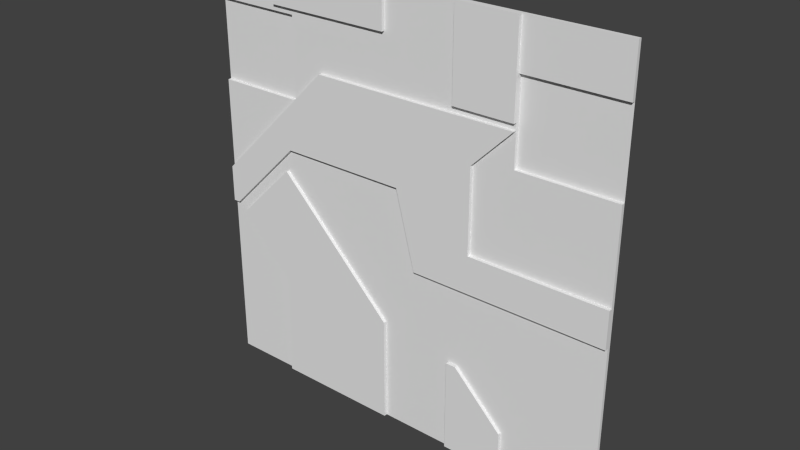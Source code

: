 # Source: reac2_1.blend  (saved by Blender 2.76.0; exported with 4.5.12 LTS)
import bpy
from mathutils import Matrix  # noqa: F401  (used for matrix-valued properties, if any)

bpy.ops.wm.read_factory_settings(use_empty=True)
scene = bpy.context.scene
scene.name = 'Scene'

# ---- collections
col_collection_1 = bpy.data.collections.new('Collection 1'); scene.collection.children.link(col_collection_1)

# ---- materials (node trees are filled in below, after node groups)
mat_reac2_1 = bpy.data.materials.new('reac2_1')
mat_reac2_1.alpha_threshold = 0.0
mat_reac2_1.use_transparent_shadow = False
mat_reac2_1.roughness = 0.5

# ---- material node trees

# ---- world
world_world = bpy.data.worlds.new('World'); scene.world = world_world
world_world.color = (0.05088, 0.05088, 0.05088)
world_world.use_sun_shadow = False
world_world.sun_shadow_jitter_overblur = 0.0
world_world.cycles.sampling_method = 'MANUAL'
world_world.cycles.sample_map_resolution = 256

# ---- meshes
me_reac2_1 = bpy.data.meshes.new('reac2_1')
me_reac2_1.from_pydata([(-1.28, 1.28, -1.28), (1.28, 1.28, -1.28), (-1.28, 1.28, 1.28), (1.28, 1.28, 1.28), (-0.09999, 1.28, -1.28), (-0.09999, 1.28, 1.28), (-0.8601, 1.28, 1.28), (-0.8601, 1.28, -1.28), (0.7001, 1.24, 0.7201), (0.7001, 1.24, -0.2401), (0.34, 1.24, 0.7601), (-1.28, 1.28, -0.38), (0.7001, 1.24, 0.7601), (0.46, 1.24, -0.02004), (0.7001, 1.24, -0.02008), (0.46, 1.24, 0.48), (0.5001, 1.24, 0.52), (1.28, 1.28, -0.2401), (0.34, 1.24, 0.36), (0.03356, 1.24, 0.05354), (-0.0101, 1.24, 0.22), (-0.09999, 1.24, 0.22), (-1.28, 1.28, -0.01995), (1.28, 1.28, -0.02018), (-0.7801, 1.24, 0.22), (0.05283, 1.24, -0.01995), (0.34, 1.24, -0.02001), (0.1105, 1.24, -0.2401), (0.34, 1.24, -0.2401), (0.7001, 1.28, 0.7201), (-0.4801, 1.24, 0.52), (-1.24, 1.24, -0.2401), (-1.28, 1.24, -0.2401), (-1.28, 1.28, -0.2401), (-0.2801, 1.24, 0.7201), (0.34, 1.24, 0.7201), (-0.5401, 1.24, 0.7201), (-0.7401, 1.24, 0.52), (-0.09999, 1.24, 0.7201), (-0.09999, 1.24, 0.52), (-0.7401, 1.24, 1.04), (-0.8601, 1.24, 0.4001), (-0.8601, 1.24, 0.1401), (-1.28, 1.24, -0.01995), (-1.02, 1.24, -0.01995), (-0.5, 1.24, -0.2401), (0.7001, 1.28, 1.28), (0.7001, 1.28, 0.7601), (1.28, 1.24, -0.02018), (0.34, 1.28, 1.28), (1.28, 1.24, -0.2401), (0.34, 1.28, -1.28), (-0.8601, 1.24, -0.2401), (-0.9201, 1.24, -0.01995), (-0.2201, 1.24, 1.04), (-1.19, 1.24, -0.29), (-1.14, 1.24, -0.2401), (-0.8601, 1.24, -0.6201), (0.7001, 1.28, -1.28), (-0.8601, 1.24, 0.04005), (-0.8601, 1.24, -0.01995), (-0.8201, 1.24, 0.08003), (-0.7201, 1.24, -0.01995), (-0.8601, 1.28, 0.52), (-1.28, 1.28, 0.52), (-0.7401, 1.28, 0.52), (1.28, 1.28, 0.52), (0.7001, 1.28, 0.52), (-0.09999, 1.24, -0.6401), (-0.8601, 1.24, 1.04), (-0.8601, 1.24, 1.28), (-0.7401, 1.24, 1.28), (-0.09999, 1.24, 1.28), (-0.7401, 1.28, 1.28), (-1.28, 1.28, 1.0), (-0.8601, 1.28, 1.0), (-0.7401, 1.28, 1.0), (0.9678, 1.28, 1.0), (1.28, 1.28, 1.0), (-0.09999, 1.24, 1.04), (0.7001, 1.28, 1.0), (0.9901, 1.28, 1.0), (-0.09999, 1.24, -1.28), (-0.8601, 1.24, -1.28), (-1.28, 1.26, -0.38), (-1.28, 1.26, -1.28), (0.7001, 1.26, -1.28), (1.28, 1.26, -1.28), (1.28, 1.26, 1.0), (1.28, 1.26, 1.28), (-0.8601, 1.26, 1.28), (-1.28, 1.26, 1.28), (-0.8601, 1.26, -1.28), (-0.09999, 1.26, -1.28), (0.34, 1.26, 1.28), (-0.09999, 1.26, 1.28), (-0.09999, 1.26, 1.04), (-0.7401, 1.26, 1.28), (-0.8601, 1.26, 1.04), (-0.8601, 1.26, 0.04005), (-0.8601, 1.26, 0.12), (-0.09999, 1.26, -0.6401), (-0.8201, 1.26, 0.08003), (-0.7201, 1.26, -0.01995), (-1.28, 1.26, -0.2401), (-1.19, 1.26, -0.29), (-0.8601, 1.26, -0.6201), (-1.14, 1.26, -0.2401), (-0.8601, 1.26, 1.0), (-0.09999, 1.26, 1.0), (-0.2201, 1.26, 1.04), (1.28, 1.26, -0.2401), (-0.09999, 1.26, -0.2401), (0.1105, 1.26, -0.2401), (-0.9201, 1.26, -0.01995), (-0.09999, 1.26, -0.01995), (-1.28, 1.26, 0.52), (-1.28, 1.26, -0.01995), (1.28, 1.26, -0.02018), (-0.5, 1.26, -0.2401), (-1.02, 1.26, -0.01995), (0.05283, 1.26, -0.01995), (-0.8601, 1.26, 0.1401), (-0.8601, 1.26, 0.4001), (-0.7401, 1.26, 1.04), (-0.2601, 1.26, 1.0), (-0.09999, 1.26, 0.7201), (-0.7401, 1.26, 0.52), (-0.5401, 1.26, 0.7201), (0.34, 1.26, 0.7201), (0.9901, 1.26, 1.0), (-0.2801, 1.26, 0.7201), (-1.24, 1.26, -0.2401), (0.34, 1.26, -0.2401), (-0.09999, 1.26, 0.22), (-0.7801, 1.26, 0.22), (-0.0101, 1.26, 0.22), (0.03356, 1.26, 0.05354), (0.5001, 1.26, 0.52), (0.46, 1.26, 0.48), (0.7001, 1.26, -0.02008), (0.46, 1.26, -0.02004), (0.7001, 1.26, 1.28), (0.7001, 1.26, 1.0), (0.9678, 1.26, 1.0), (-0.09999, 1.26, 0.7601), (0.34, 1.26, 0.7601), (0.7001, 1.26, 0.7601), (0.34, 1.26, 1.0), (0.34, 1.26, -1.28), (0.7001, 1.26, -0.2401), (0.7001, 1.26, 0.7201), (0.34, 1.26, -0.7201), (0.7001, 1.26, 0.52), (0.7001, 1.26, -1.02), (0.7001, 1.26, -0.7201), (0.4, 1.26, -0.7201), (-0.8601, 1.26, 0.52), (1.28, 1.26, 0.52), (-0.7401, 1.26, 1.0), (-1.28, 1.26, 1.0), (0.34, 1.24, -0.7201), (0.34, 1.24, -1.28), (0.34, 1.24, 0.52), (0.7001, 1.24, -1.28), (0.7001, 1.24, -1.02), (0.4, 1.24, -0.7201), (0.7001, 1.24, 1.0), (0.34, 1.24, 1.0), (0.6429, 1.24, 0.6883), (0.6756, 1.24, 0.7201), (0.7001, 1.24, 1.28), (0.34, 1.24, 1.28)], [], [(147, 143, 167, 12), (167, 168, 10, 12), (71, 40, 54, 79, 72), (39, 163, 35, 38), (37, 30, 34, 36), (163, 18, 15), (30, 39, 38, 34), (165, 166, 161, 162, 164), (93, 149, 152, 133, 113, 112, 101), (14, 9, 50, 48), (26, 28, 9, 14, 13), (26, 18, 19, 25), (163, 16, 8, 169), (13, 15, 18, 26), (24, 21, 39, 30), (25, 27, 28, 26), (21, 20, 19, 18, 163, 39), (42, 24, 30, 37, 41), (56, 52, 60, 53), (32, 31, 44, 43), (52, 45, 62, 60), (53, 60, 59), (43, 44, 42, 41), (60, 62, 61, 59), (69, 40, 71, 70), (55, 57, 52, 56), (83, 82, 68, 45, 52, 57), (23, 66, 158, 118), (4, 51, 149, 93), (29, 47, 147, 151), (78, 3, 89, 88), (66, 67, 153, 158), (51, 58, 86, 149), (58, 1, 87, 86), (47, 80, 143, 147), (63, 64, 116, 157), (33, 11, 84, 104), (65, 63, 157, 127), (11, 0, 85, 84), (47, 29, 81, 77), (46, 49, 94, 142), (1, 17, 111, 87), (75, 76, 159, 108), (81, 78, 88, 130), (22, 33, 104, 117), (64, 63, 75, 74), (74, 75, 108, 160), (76, 65, 127, 159), (0, 7, 92, 85), (3, 46, 142, 89), (77, 81, 130, 144), (63, 65, 76, 75), (67, 66, 78, 81, 29), (73, 6, 90, 97), (2, 74, 160, 91), (49, 5, 95, 94), (80, 77, 144, 143), (77, 80, 47), (17, 23, 118, 111), (7, 4, 93, 92), (67, 29, 151, 153), (5, 73, 97, 95), (64, 22, 117, 116), (6, 2, 91, 90), (156, 152, 161, 166), (85, 92, 106, 105, 84), (100, 102, 103, 115, 134, 135, 122), (99, 102, 100), (84, 105, 107, 132, 104), (117, 104, 32, 43), (110, 96, 79, 54), (112, 113, 121, 115), (101, 119, 45, 68), (141, 139, 15, 13), (115, 121, 137, 136, 134), (114, 107, 56, 53), (115, 103, 119, 112), (123, 157, 116, 117), (123, 127, 157), (126, 129, 146, 145), (128, 131, 126, 145, 109, 125), (112, 119, 101), (140, 141, 13, 14), (86, 154, 165, 164), (105, 106, 57, 55), (120, 132, 107, 114), (122, 120, 114, 99, 100), (131, 128, 36, 34), (139, 138, 16, 15), (107, 105, 55, 56), (95, 97, 71, 72), (151, 138, 153), (106, 92, 83, 57), (142, 143, 144, 89), (145, 146, 148, 109), (143, 142, 171, 167), (133, 152, 156, 155, 150), (129, 126, 38, 35), (136, 137, 19, 20), (98, 124, 40, 69), (146, 129, 151, 147), (140, 118, 158, 153), (128, 127, 37, 36), (150, 155, 154, 86, 87, 111), (155, 156, 154), (135, 134, 21, 24), (149, 86, 164, 162), (102, 99, 59, 61), (121, 113, 27, 25), (153, 138, 139, 141, 140), (118, 140, 14, 48), (137, 121, 25, 19), (124, 159, 125, 110), (160, 108, 98, 90, 91), (108, 159, 124, 98), (125, 109, 96, 110), (109, 148, 94, 95, 96), (144, 130, 89), (150, 111, 50, 9), (130, 88, 89), (125, 159, 127, 128), (154, 156, 166, 165), (104, 132, 31, 32), (99, 114, 53, 59), (148, 146, 10, 168), (146, 147, 12, 10), (127, 123, 41, 37), (126, 131, 34, 38), (92, 93, 82, 83), (111, 118, 48, 50), (133, 150, 9, 28), (119, 103, 62, 45), (96, 95, 72, 79), (151, 129, 35, 170, 8), (132, 120, 44, 31), (97, 90, 70, 71), (138, 151, 8, 16), (120, 122, 42, 44), (90, 98, 69, 70), (152, 149, 162, 161), (113, 133, 28, 27), (93, 101, 68, 82), (122, 135, 24, 42), (124, 110, 54, 40), (103, 102, 61, 62), (134, 136, 20, 21), (123, 117, 43, 41), (35, 163, 169, 170), (16, 163, 15), (170, 169, 8), (172, 168, 167, 171), (94, 148, 168, 172), (142, 94, 172, 171)])
_uv = me_reac2_1.uv_layers.new(name='UVMap')
_uv.uv.foreach_set('vector', [0.7734, 0.7969, 0.7734, 0.8906, 0.7734, 0.8906, 0.7734, 0.7969, 0.7734, 0.8906, 0.6328, 0.8906, 0.6328, 0.7969, 0.7734, 0.7969, 0.2109, 1.0, 0.2109, 0.9063, 0.414, 0.9063, 0.4609, 0.9063, 0.4609, 1.0, 0.4609, 0.7031, 0.6328, 0.7031, 0.6328, 0.7813, 0.4609, 0.7813, 0.2109, 0.7031, 0.3125, 0.7031, 0.3906, 0.7813, 0.289, 0.7813, 0.6328, 0.6969, 0.6328, 0.6344, 0.6797, 0.6813, 0.3125, 0.7031, 0.4609, 0.7031, 0.4609, 0.7813, 0.3906, 0.7813, 0.7734, 0.1016, 0.6562, 0.2188, 0.6328, 0.2188, 0.6328, 0.0, 0.7734, 0.0, 0.4609, 0.0, 0.6328, 0.0, 0.6328, 0.2188, 0.6328, 0.4062, 0.5432, 0.4062, 0.4609, 0.4062, 0.4609, 0.25, 0.7734, 0.4922, 0.7734, 0.4062, 1.0, 0.4062, 1.0, 0.4921, 0.6328, 0.4922, 0.6328, 0.4062, 0.7734, 0.4062, 0.7734, 0.4922, 0.6797, 0.4922, 0.6328, 0.4922, 0.6328, 0.6406, 0.5131, 0.5209, 0.5206, 0.4922, 0.6352, 0.516, 0.6792, 0.5604, 0.6788, 0.6709, 0.6719, 0.6463, 0.6797, 0.4922, 0.6797, 0.6875, 0.6328, 0.6406, 0.6328, 0.4922, 0.1953, 0.586, 0.4609, 0.586, 0.4609, 0.7031, 0.3125, 0.7031, 0.5206, 0.4922, 0.5432, 0.4062, 0.6328, 0.4062, 0.6328, 0.4922, 0.4609, 0.586, 0.4961, 0.586, 0.5131, 0.5209, 0.6328, 0.6406, 0.6328, 0.7031, 0.4609, 0.7031, 0.1641, 0.5547, 0.1953, 0.586, 0.3125, 0.7031, 0.2109, 0.7031, 0.1641, 0.6563, 0.05466, 0.4062, 0.1641, 0.4062, 0.1641, 0.4922, 0.1406, 0.4922, 0.0, 0.4062, 0.0156, 0.4062, 0.1016, 0.4922, 0.0, 0.4922, 0.1641, 0.4062, 0.3047, 0.4062, 0.2187, 0.4922, 0.1641, 0.4922, 0.1406, 0.4922, 0.1641, 0.4922, 0.1641, 0.5157, 0.0, 0.4922, 0.1016, 0.4922, 0.1641, 0.5547, 0.1641, 0.6563, 0.1641, 0.4922, 0.2187, 0.4922, 0.1797, 0.5313, 0.1641, 0.5157, 0.1641, 0.9063, 0.2109, 0.9063, 0.2109, 1.0, 0.1641, 1.0, 0.03514, 0.3867, 0.1641, 0.2578, 0.1641, 0.4062, 0.05466, 0.4062, 0.1641, 0.0, 0.4609, 0.0, 0.4609, 0.25, 0.3047, 0.4062, 0.1641, 0.4062, 0.1641, 0.2578, 0.0, 0.0, 0.0, 0.0, 0.0, 0.0, 0.0, 0.0, 0.0, 0.0, 0.0, 0.0, 0.0, 0.0, 0.0, 0.0, 0.7734, 0.7813, 0.7734, 0.7969, 0.7734, 0.7969, 0.7734, 0.7813, 0.0, 0.0, 0.0, 0.0, 0.0, 0.0, 0.0, 0.0, 1.0, 0.7031, 0.7734, 0.7031, 0.7734, 0.7031, 1.0, 0.7031, 0.0, 0.0, 0.0, 0.0, 0.0, 0.0, 0.0, 0.0, 0.0, 0.0, 0.0, 0.0, 0.0, 0.0, 0.0, 0.0, 0.7537, 0.8418, 0.7537, 0.871, 0.7537, 0.871, 0.7537, 0.8418, 0.1641, 0.7031, 0.0, 0.7031, 0.0, 0.7031, 0.1641, 0.7031, 0.0, 0.0, 0.0, 0.0, 0.0, 0.0, 0.0, 0.0, 0.2109, 0.7031, 0.1641, 0.7031, 0.1641, 0.7031, 0.2109, 0.7031, 0.0, 0.0, 0.0, 0.0, 0.0, 0.0, 0.0, 0.0, 0.7734, 0.7969, 0.7734, 0.7813, 0.8867, 0.8906, 0.878, 0.8906, 0.0, 0.0, 0.0, 0.0, 0.0, 0.0, 0.0, 0.0, 0.0, 0.0, 0.0, 0.0, 0.0, 0.0, 0.0, 0.0, 0.1641, 0.8906, 0.2109, 0.8906, 0.2109, 0.8906, 0.1641, 0.8906, 0.9409, 0.9177, 0.9742, 0.9177, 0.9742, 0.9177, 0.9409, 0.9177, 0.0, 0.0, 0.0, 0.0, 0.0, 0.0, 0.0, 0.0, 0.0, 0.7031, 0.1641, 0.7031, 0.1641, 0.8906, 0.0, 0.8906, 0.0, 0.8906, 0.1641, 0.8906, 0.1641, 0.8906, 0.0, 0.8906, 0.2109, 0.8906, 0.2109, 0.7031, 0.2109, 0.7031, 0.2109, 0.8906, 0.0, 0.0, 0.0, 0.0, 0.0, 0.0, 0.0, 0.0, 0.0, 0.0, 0.0, 0.0, 0.0, 0.0, 0.0, 0.0, 0.9383, 0.9177, 0.9409, 0.9177, 0.9409, 0.9177, 0.9383, 0.9177, 0.1641, 0.7031, 0.2109, 0.7031, 0.2109, 0.8906, 0.1641, 0.8906, 0.7734, 0.7031, 1.0, 0.7031, 1.0, 0.8906, 0.8867, 0.8906, 0.7734, 0.7813, 0.0, 0.0, 0.0, 0.0, 0.0, 0.0, 0.0, 0.0, 0.0, 0.0, 0.0, 0.0, 0.0, 0.0, 0.0, 0.0, 0.0, 0.0, 0.0, 0.0, 0.0, 0.0, 0.0, 0.0, 0.9076, 0.9177, 0.9383, 0.9177, 0.9383, 0.9177, 0.9076, 0.9177, 0.878, 0.8906, 0.7734, 0.8906, 0.7734, 0.7969, 0.0, 0.0, 0.0, 0.0, 0.0, 0.0, 0.0, 0.0, 0.0, 0.0, 0.0, 0.0, 0.0, 0.0, 0.0, 0.0, 0.7725, 0.6931, 0.7725, 0.7358, 0.7725, 0.7358, 0.7725, 0.6931, 0.0, 0.0, 0.0, 0.0, 0.0, 0.0, 0.0, 0.0, 0.0, 0.0, 0.0, 0.0, 0.0, 0.0, 0.0, 0.0, 0.0, 0.0, 0.0, 0.0, 0.0, 0.0, 0.0, 0.0, 0.6562, 0.2188, 0.6328, 0.2188, 0.6328, 0.2188, 0.6562, 0.2188, 0.0, 0.0, 0.1641, 0.0, 0.1641, 0.2578, 0.03514, 0.3867, 0.0, 0.3516, 0.1836, 0.5469, 0.1992, 0.5313, 0.2383, 0.4922, 0.4805, 0.4922, 0.4805, 0.586, 0.2148, 0.586, 0.1836, 0.5547, 0.1641, 0.5157, 0.1797, 0.5313, 0.1641, 0.5469, 0.0, 0.3516, 0.03514, 0.3867, 0.05466, 0.4062, 0.0156, 0.4062, 0.0, 0.4062, 0.0, 0.0, 0.0, 0.0, 0.0, 0.0, 0.0, 0.0, 0.414, 0.9063, 0.4609, 0.9063, 0.4609, 0.9063, 0.414, 0.9063, 0.4609, 0.4062, 0.5432, 0.4062, 0.5206, 0.4922, 0.4609, 0.4922, 0.252, 0.4892, 0.2335, 0.5077, 0.2335, 0.5077, 0.252, 0.4892, 0.6797, 0.4922, 0.6797, 0.6875, 0.6797, 0.6875, 0.6797, 0.4922, 0.4609, 0.4922, 0.5206, 0.4922, 0.5131, 0.5209, 0.4961, 0.586, 0.4609, 0.586, 0.1406, 0.4922, 0.05466, 0.4062, 0.05466, 0.4062, 0.1406, 0.4922, 0.4805, 0.4922, 0.2383, 0.4922, 0.3242, 0.4062, 0.4805, 0.4062, 0.1641, 0.6563, 0.1641, 0.7031, 0.0, 0.7031, 0.0, 0.4922, 0.1641, 0.6563, 0.2109, 0.7031, 0.1641, 0.7031, 0.4609, 0.7813, 0.6328, 0.7813, 0.6328, 0.7969, 0.4609, 0.7969, 0.289, 0.7813, 0.3906, 0.7813, 0.4609, 0.7813, 0.4609, 0.7969, 0.4609, 0.8906, 0.3984, 0.8906, 0.4805, 0.4062, 0.3242, 0.4062, 0.4805, 0.25, 0.7734, 0.4922, 0.6797, 0.4922, 0.6797, 0.4922, 0.7734, 0.4922, 0.7939, 0.03518, 0.7939, 0.0781, 0.7939, 0.0781, 0.7939, 0.03518, 0.03514, 0.3867, 0.1641, 0.2578, 0.1641, 0.2578, 0.03514, 0.3867, 0.1016, 0.4922, 0.0156, 0.4062, 0.05466, 0.4062, 0.1406, 0.4922, 0.1641, 0.5547, 0.1016, 0.4922, 0.1406, 0.4922, 0.1641, 0.5157, 0.1641, 0.5469, 0.3906, 0.7813, 0.289, 0.7813, 0.289, 0.7813, 0.3906, 0.7813, 0.6797, 0.6875, 0.6953, 0.7031, 0.6953, 0.7031, 0.6797, 0.6875, 0.05466, 0.4062, 0.03514, 0.3867, 0.03514, 0.3867, 0.05466, 0.4062, 0.0, 0.0, 0.0, 0.0, 0.0, 0.0, 0.0, 0.0, 0.7734, 0.7566, 0.6953, 0.6785, 0.7734, 0.6785, 0.1641, 0.2578, 0.1641, 0.0, 0.1641, 0.0, 0.1641, 0.2578, 0.7734, 1.0, 0.7734, 0.8906, 0.878, 0.8906, 1.0, 1.0, 0.4609, 0.7969, 0.6328, 0.7969, 0.6328, 0.8906, 0.4609, 0.8906, 0.7734, 0.8906, 0.7734, 1.0, 0.7734, 1.0, 0.7734, 0.8906, 0.6328, 0.4062, 0.6328, 0.2188, 0.6562, 0.2188, 0.7734, 0.2188, 0.7734, 0.4062, 0.6328, 0.7813, 0.4609, 0.7813, 0.4609, 0.7813, 0.6328, 0.7813, 0.4961, 0.586, 0.5131, 0.5209, 0.5131, 0.5209, 0.4961, 0.586, 0.1641, 0.9063, 0.2109, 0.9063, 0.2109, 0.9063, 0.1641, 0.9063, 0.6328, 0.7969, 0.6328, 0.7813, 0.7734, 0.7813, 0.7734, 0.7969, 0.7734, 0.4922, 1.0, 0.4921, 1.0, 0.7031, 0.7734, 0.7031, 0.289, 0.7813, 0.2109, 0.7031, 0.2109, 0.7031, 0.289, 0.7813, 0.7734, 0.4062, 0.7734, 0.2188, 0.7734, 0.1016, 0.7734, 0.0, 1.0, 0.0, 1.0, 0.4062, 0.7792, 0.2108, 0.6856, 0.2108, 0.7792, 0.1173, 0.1953, 0.586, 0.4609, 0.586, 0.4609, 0.586, 0.1953, 0.586, 0.0, 0.0, 0.0, 0.0, 0.0, 0.0, 0.0, 0.0, 0.1797, 0.5313, 0.1641, 0.5157, 0.1641, 0.5157, 0.1797, 0.5313, 0.5206, 0.4922, 0.5432, 0.4062, 0.5432, 0.4062, 0.5206, 0.4922, 0.7734, 0.6785, 0.6953, 0.6785, 0.6797, 0.6629, 0.6797, 0.4922, 0.7734, 0.4922, 1.0, 0.4921, 0.7734, 0.4922, 0.7734, 0.4922, 1.0, 0.4921, 0.5131, 0.5209, 0.5206, 0.4922, 0.5206, 0.4922, 0.5131, 0.5209, 0.2109, 0.9063, 0.2109, 0.8906, 0.3984, 0.8906, 0.414, 0.9063, 0.0, 0.8906, 0.1641, 0.8906, 0.1641, 0.9063, 0.1641, 1.0, 0.0, 1.0, 0.1641, 0.8906, 0.2109, 0.8906, 0.2109, 0.9063, 0.1641, 0.9063, 0.3984, 0.8906, 0.4609, 0.8906, 0.4609, 0.9063, 0.414, 0.9063, 0.4609, 0.8906, 0.6328, 0.8906, 0.6328, 1.0, 0.4609, 1.0, 0.4609, 0.9063, 0.878, 0.8906, 0.8867, 0.8906, 1.0, 1.0, 0.7734, 0.4062, 1.0, 0.4062, 1.0, 0.4062, 0.7734, 0.4062, 0.8867, 0.8906, 1.0, 0.8906, 1.0, 1.0, 0.3984, 0.8906, 0.2109, 0.8906, 0.2109, 0.7031, 0.289, 0.7813, 0.7734, 0.1016, 0.6562, 0.2188, 0.6562, 0.2188, 0.7734, 0.1016, 0.0, 0.4062, 0.0156, 0.4062, 0.0156, 0.4062, 0.0, 0.4062, 0.1641, 0.5157, 0.1406, 0.4922, 0.1406, 0.4922, 0.1641, 0.5157, 0.6328, 0.8906, 0.6328, 0.7969, 0.6328, 0.7969, 0.6328, 0.8906, 0.6328, 0.7969, 0.7734, 0.7969, 0.7734, 0.7969, 0.6328, 0.7969, 0.2109, 0.7031, 0.1641, 0.6563, 0.1641, 0.6563, 0.2109, 0.7031, 0.4609, 0.7813, 0.3906, 0.7813, 0.3906, 0.7813, 0.4609, 0.7813, 0.0, 0.0, 0.0, 0.0, 0.0, 0.0, 0.0, 0.0, 0.0, 0.0, 0.0, 0.0, 0.0, 0.0, 0.0, 0.0, 0.6328, 0.4062, 0.7734, 0.4062, 0.7734, 0.4062, 0.6328, 0.4062, 0.2335, 0.5077, 0.2233, 0.5179, 0.2233, 0.5179, 0.2335, 0.5077, 0.4609, 0.9063, 0.4609, 1.0, 0.4609, 1.0, 0.4609, 0.9063, 0.7734, 0.7813, 0.6328, 0.7813, 0.6328, 0.7813, 0.7639, 0.7813, 0.7734, 0.7813, 0.0156, 0.4062, 0.1016, 0.4922, 0.1016, 0.4922, 0.0156, 0.4062, 0.0, 0.0, 0.0, 0.0, 0.0, 0.0, 0.0, 0.0, 0.6953, 0.7031, 0.7734, 0.7813, 0.7734, 0.7813, 0.6953, 0.7031, 0.1016, 0.4922, 0.1641, 0.5547, 0.1641, 0.5547, 0.1016, 0.4922, 0.1641, 1.0, 0.1641, 0.9063, 0.1641, 0.9063, 0.1641, 1.0, 0.6328, 0.2188, 0.6328, 0.0, 0.6328, 0.0, 0.6328, 0.2188, 0.5432, 0.4062, 0.6328, 0.4062, 0.6328, 0.4062, 0.5432, 0.4062, 0.5293, 0.1145, 0.5293, 0.2117, 0.5293, 0.2117, 0.5293, 0.1145, 0.1641, 0.5547, 0.1953, 0.586, 0.1953, 0.586, 0.1641, 0.5547, 0.2109, 0.9063, 0.414, 0.9063, 0.414, 0.9063, 0.2109, 0.9063, 0.2233, 0.5179, 0.2187, 0.5225, 0.2187, 0.5225, 0.2233, 0.5179, 0.4609, 0.586, 0.4961, 0.586, 0.4961, 0.586, 0.4609, 0.586, 0.1641, 0.6563, 0.0, 0.4922, 0.0, 0.4922, 0.1641, 0.6563, 0.6185, 0.7813, 0.6185, 0.7031, 0.7368, 0.7688, 0.7495, 0.7813, 0.6792, 0.5604, 0.6352, 0.516, 0.6793, 0.5383, 0.7557, 0.7777, 0.7518, 0.7739, 0.7586, 0.7777, 0.6328, 1.0, 0.6328, 0.8906, 0.7734, 0.8906, 0.7734, 1.0, 0.6328, 1.0, 0.6328, 0.8906, 0.6328, 0.8906, 0.6328, 1.0, 0.8327, 0.9973, 0.8034, 0.9973, 0.8034, 0.9957, 0.8327, 0.9957])
_ca = me_reac2_1.color_attributes.new('Col', 'BYTE_COLOR', 'CORNER')
_ca.data.foreach_set('color', [0.3419, 0.0, 0.0, 1.0, 0.3419, 0.0, 0.0, 1.0, 0.3419, 0.0, 0.0, 1.0, 0.3419, 0.0, 0.0, 1.0, 0.3419, 0.0, 0.0, 1.0, 0.3419, 0.0, 0.0, 1.0, 0.3419, 0.0, 0.0, 1.0, 0.3419, 0.0, 0.0, 1.0, 0.3419, 0.0, 0.0, 1.0, 0.3419, 0.0, 0.0, 1.0, 0.3419, 0.0, 0.0, 1.0, 0.3419, 0.0, 0.0, 1.0, 0.3419, 0.0, 0.0, 1.0, 0.3419, 0.0, 0.0, 1.0, 0.3419, 0.0, 0.0, 1.0, 0.3419, 0.0, 0.0, 1.0, 0.3419, 0.0, 0.0, 1.0, 0.3419, 0.0, 0.0, 1.0, 0.3419, 0.0, 0.0, 1.0, 0.3419, 0.0, 0.0, 1.0, 0.3419, 0.0, 0.0, 1.0, 0.3419, 0.0, 0.0, 1.0, 0.3419, 0.0, 0.0, 1.0, 0.3419, 0.0, 0.0, 1.0, 0.3419, 0.0, 0.0, 1.0, 0.3419, 0.0, 0.0, 1.0, 0.3419, 0.0, 0.0, 1.0, 0.3419, 0.0, 0.0, 1.0, 0.3419, 0.0, 0.0, 1.0, 0.3419, 0.0, 0.0, 1.0, 0.3419, 0.0, 0.0, 1.0, 0.3419, 0.0, 0.0, 1.0, 0.3419, 0.0, 0.0, 1.0, 0.3419, 0.0, 0.0, 1.0, 0.3419, 0.0, 0.0, 1.0, 0.3419, 0.0, 0.0, 1.0, 0.3419, 0.0, 0.0, 1.0, 0.3419, 0.0, 0.0, 1.0, 0.3419, 0.0, 0.0, 1.0, 0.3419, 0.0, 0.0, 1.0, 0.3419, 0.0, 0.0, 1.0, 0.3419, 0.0, 0.0, 1.0, 0.3419, 0.0, 0.0, 1.0, 0.3419, 0.0, 0.0, 1.0, 0.3419, 0.0, 0.0, 1.0, 0.3419, 0.0, 0.0, 1.0, 0.3419, 0.0, 0.0, 1.0, 0.3419, 0.0, 0.0, 1.0, 0.3419, 0.0, 0.0, 1.0, 0.3419, 0.0, 0.0, 1.0, 0.3419, 0.0, 0.0, 1.0, 0.3419, 0.0, 0.0, 1.0, 0.3419, 0.0, 0.0, 1.0, 0.3419, 0.0, 0.0, 1.0, 0.3419, 0.0, 0.0, 1.0, 0.3419, 0.0, 0.0, 1.0, 0.3419, 0.0, 0.0, 1.0, 0.3419, 0.0, 0.0, 1.0, 0.3419, 0.0, 0.0, 1.0, 0.3419, 0.0, 0.0, 1.0, 0.3419, 0.0, 0.0, 1.0, 0.3419, 0.0, 0.0, 1.0, 0.3419, 0.0, 0.0, 1.0, 0.3419, 0.0, 0.0, 1.0, 0.3419, 0.0, 0.0, 1.0, 0.3419, 0.0, 0.0, 1.0, 0.3419, 0.0, 0.0, 1.0, 0.3419, 0.0, 0.0, 1.0, 0.3419, 0.0, 0.0, 1.0, 0.3419, 0.0, 0.0, 1.0, 0.3419, 0.0, 0.0, 1.0, 0.3419, 0.0, 0.0, 1.0, 0.3419, 0.0, 0.0, 1.0, 0.3419, 0.0, 0.0, 1.0, 0.3419, 0.0, 0.0, 1.0, 0.3419, 0.0, 0.0, 1.0, 0.3419, 0.0, 0.0, 1.0, 0.3419, 0.0, 0.0, 1.0, 0.3419, 0.0, 0.0, 1.0, 0.3419, 0.0, 0.0, 1.0, 0.3419, 0.0, 0.0, 1.0, 0.3419, 0.0, 0.0, 1.0, 0.3419, 0.0, 0.0, 1.0, 0.3419, 0.0, 0.0, 1.0, 0.3419, 0.0, 0.0, 1.0, 0.3419, 0.0, 0.0, 1.0, 0.3419, 0.0, 0.0, 1.0, 0.3419, 0.0, 0.0, 1.0, 0.3419, 0.0, 0.0, 1.0, 0.3419, 0.0, 0.0, 1.0, 0.3419, 0.0, 0.0, 1.0, 0.3419, 0.0, 0.0, 1.0, 0.3419, 0.0, 0.0, 1.0, 0.3419, 0.0, 0.0, 1.0, 0.3419, 0.0, 0.0, 1.0, 0.3419, 0.0, 0.0, 1.0, 0.3419, 0.0, 0.0, 1.0, 0.3419, 0.0, 0.0, 1.0, 0.3419, 0.0, 0.0, 1.0, 0.3419, 0.0, 0.0, 1.0, 0.3419, 0.0, 0.0, 1.0, 0.3419, 0.0, 0.0, 1.0, 0.3419, 0.0, 0.0, 1.0, 0.3419, 0.0, 0.0, 1.0, 0.3419, 0.0, 0.0, 1.0, 0.3419, 0.0, 0.0, 1.0, 0.3419, 0.0, 0.0, 1.0, 0.3419, 0.0, 0.0, 1.0, 0.3419, 0.0, 0.0, 1.0, 0.3419, 0.0, 0.0, 1.0, 0.3419, 0.0, 0.0, 1.0, 0.3419, 0.0, 0.0, 1.0, 0.3419, 0.0, 0.0, 1.0, 0.3419, 0.0, 0.0, 1.0, 0.3419, 0.0, 0.0, 1.0, 0.3419, 0.0, 0.0, 1.0, 0.3419, 0.0, 0.0, 1.0, 0.3419, 0.0, 0.0, 1.0, 0.3419, 0.0, 0.0, 1.0, 0.3419, 0.0, 0.0, 1.0, 0.3419, 0.0, 0.0, 1.0, 0.3419, 0.0, 0.0, 1.0, 0.3419, 0.0, 0.0, 1.0, 0.3419, 0.0, 0.0, 1.0, 0.3419, 0.0, 0.0, 1.0, 0.3419, 0.0, 0.0, 1.0, 0.3419, 0.0, 0.0, 1.0, 0.3419, 0.0, 0.0, 1.0, 0.3419, 0.0, 0.0, 1.0, 0.3419, 0.0, 0.0, 1.0, 0.3419, 0.0, 0.0, 1.0, 0.3419, 0.0, 0.0, 1.0, 0.3419, 0.0, 0.0, 1.0, 0.3419, 0.0, 0.0, 1.0, 0.3419, 0.0, 0.0, 1.0, 0.3419, 0.0, 0.0, 1.0, 0.3419, 0.0, 0.0, 1.0, 0.3419, 0.0, 0.0, 1.0, 0.3419, 0.0, 0.0, 1.0, 0.3419, 0.0, 0.0, 1.0, 0.3419, 0.0, 0.0, 1.0, 0.3419, 0.0, 0.0, 1.0, 0.3419, 0.0, 0.0, 1.0, 0.3419, 0.0, 0.0, 1.0, 0.3419, 0.0, 0.0, 1.0, 0.3419, 0.0, 0.0, 1.0, 0.3419, 0.0, 0.0, 1.0, 0.3419, 0.0, 0.0, 1.0, 0.3419, 0.0, 0.0, 1.0, 0.3419, 0.0, 0.0, 1.0, 0.3419, 0.0, 0.0, 1.0, 0.3419, 0.0, 0.0, 1.0, 0.3419, 0.0, 0.0, 1.0, 0.3419, 0.0, 0.0, 1.0, 0.3419, 0.0, 0.0, 1.0, 0.3419, 0.0, 0.0, 1.0, 0.3419, 0.0, 0.0, 1.0, 0.3419, 0.0, 0.0, 1.0, 0.3419, 0.0, 0.0, 1.0, 0.3419, 0.0, 0.0, 1.0, 0.3419, 0.0, 0.0, 1.0, 0.3419, 0.0, 0.0, 1.0, 0.3419, 0.0, 0.0, 1.0, 0.3419, 0.0, 0.0, 1.0, 0.3419, 0.0, 0.0, 1.0, 0.3419, 0.0, 0.0, 1.0, 0.3419, 0.0, 0.0, 1.0, 0.3419, 0.0, 0.0, 1.0, 0.3419, 0.0, 0.0, 1.0, 0.3419, 0.0, 0.0, 1.0, 0.3419, 0.0, 0.0, 1.0, 0.3419, 0.0, 0.0, 1.0, 0.3419, 0.0, 0.0, 1.0, 0.3419, 0.0, 0.0, 1.0, 0.3419, 0.0, 0.0, 1.0, 0.3419, 0.0, 0.0, 1.0, 0.3419, 0.0, 0.0, 1.0, 0.3419, 0.0, 0.0, 1.0, 0.3419, 0.0, 0.0, 1.0, 0.3419, 0.0, 0.0, 1.0, 0.3419, 0.0, 0.0, 1.0, 0.3419, 0.0, 0.0, 1.0, 0.3419, 0.0, 0.0, 1.0, 0.3419, 0.0, 0.0, 1.0, 0.3419, 0.0, 0.0, 1.0, 0.3419, 0.0, 0.0, 1.0, 0.3419, 0.0, 0.0, 1.0, 0.3419, 0.0, 0.0, 1.0, 0.3419, 0.0, 0.0, 1.0, 0.3419, 0.0, 0.0, 1.0, 0.3419, 0.0, 0.0, 1.0, 0.3419, 0.0, 0.0, 1.0, 0.3419, 0.0, 0.0, 1.0, 0.3419, 0.0, 0.0, 1.0, 0.3419, 0.0, 0.0, 1.0, 0.3419, 0.0, 0.0, 1.0, 0.3419, 0.0, 0.0, 1.0, 0.3419, 0.0, 0.0, 1.0, 0.3419, 0.0, 0.0, 1.0, 0.3419, 0.0, 0.0, 1.0, 0.3419, 0.0, 0.0, 1.0, 0.3419, 0.0, 0.0, 1.0, 0.3419, 0.0, 0.0, 1.0, 0.3419, 0.0, 0.0, 1.0, 0.3419, 0.0, 0.0, 1.0, 0.3419, 0.0, 0.0, 1.0, 0.3419, 0.0, 0.0, 1.0, 0.3419, 0.0, 0.0, 1.0, 0.3419, 0.0, 0.0, 1.0, 0.3419, 0.0, 0.0, 1.0, 0.3419, 0.0, 0.0, 1.0, 0.3419, 0.0, 0.0, 1.0, 0.3419, 0.0, 0.0, 1.0, 0.3419, 0.0, 0.0, 1.0, 0.3419, 0.0, 0.0, 1.0, 0.3419, 0.0, 0.0, 1.0, 0.3419, 0.0, 0.0, 1.0, 0.3419, 0.0, 0.0, 1.0, 0.3419, 0.0, 0.0, 1.0, 0.3419, 0.0, 0.0, 1.0, 0.3419, 0.0, 0.0, 1.0, 0.3419, 0.0, 0.0, 1.0, 0.3419, 0.0, 0.0, 1.0, 0.3419, 0.0, 0.0, 1.0, 0.3419, 0.0, 0.0, 1.0, 0.3419, 0.0, 0.0, 1.0, 0.3419, 0.0, 0.0, 1.0, 0.3419, 0.0, 0.0, 1.0, 0.3419, 0.0, 0.0, 1.0, 0.3419, 0.0, 0.0, 1.0, 0.3419, 0.0, 0.0, 1.0, 0.3419, 0.0, 0.0, 1.0, 0.3419, 0.0, 0.0, 1.0, 0.3419, 0.0, 0.0, 1.0, 0.3419, 0.0, 0.0, 1.0, 0.3419, 0.0, 0.0, 1.0, 0.3419, 0.0, 0.0, 1.0, 0.3419, 0.0, 0.0, 1.0, 0.3419, 0.0, 0.0, 1.0, 0.3419, 0.0, 0.0, 1.0, 0.3419, 0.0, 0.0, 1.0, 0.3419, 0.0, 0.0, 1.0, 0.3419, 0.0, 0.0, 1.0, 0.3419, 0.0, 0.0, 1.0, 0.3419, 0.0, 0.0, 1.0, 0.3419, 0.0, 0.0, 1.0, 0.3419, 0.0, 0.0, 1.0, 0.3419, 0.0, 0.0, 1.0, 0.3419, 0.0, 0.0, 1.0, 0.3419, 0.0, 0.0, 1.0, 0.3419, 0.0, 0.0, 1.0, 0.3419, 0.0, 0.0, 1.0, 0.3419, 0.0, 0.0, 1.0, 0.3419, 0.0, 0.0, 1.0, 0.3419, 0.0, 0.0, 1.0, 0.3419, 0.0, 0.0, 1.0, 0.3419, 0.0, 0.0, 1.0, 0.3419, 0.0, 0.0, 1.0, 0.3419, 0.0, 0.0, 1.0, 0.3419, 0.0, 0.0, 1.0, 0.3419, 0.0, 0.0, 1.0, 0.3419, 0.0, 0.0, 1.0, 0.3419, 0.0, 0.0, 1.0, 0.3419, 0.0, 0.0, 1.0, 0.3419, 0.0, 0.0, 1.0, 0.3419, 0.0, 0.0, 1.0, 0.3419, 0.0, 0.0, 1.0, 0.3419, 0.0, 0.0, 1.0, 0.3419, 0.0, 0.0, 1.0, 0.3419, 0.0, 0.0, 1.0, 0.3419, 0.0, 0.0, 1.0, 0.3419, 0.0, 0.0, 1.0, 0.3419, 0.0, 0.0, 1.0, 0.3419, 0.0, 0.0, 1.0, 0.3419, 0.0, 0.0, 1.0, 0.3419, 0.0, 0.0, 1.0, 0.3419, 0.0, 0.0, 1.0, 0.3419, 0.0, 0.0, 1.0, 0.3419, 0.0, 0.0, 1.0, 0.3419, 0.0, 0.0, 1.0, 0.3419, 0.0, 0.0, 1.0, 0.3419, 0.0, 0.0, 1.0, 0.3419, 0.0, 0.0, 1.0, 0.3419, 0.0, 0.0, 1.0, 0.3419, 0.0, 0.0, 1.0, 0.3419, 0.0, 0.0, 1.0, 0.3419, 0.0, 0.0, 1.0, 0.3419, 0.0, 0.0, 1.0, 0.3419, 0.0, 0.0, 1.0, 0.3419, 0.0, 0.0, 1.0, 0.3419, 0.0, 0.0, 1.0, 0.3419, 0.0, 0.0, 1.0, 0.3419, 0.0, 0.0, 1.0, 0.3419, 0.0, 0.0, 1.0, 0.3419, 0.0, 0.0, 1.0, 0.3419, 0.0, 0.0, 1.0, 0.3419, 0.0, 0.0, 1.0, 0.3419, 0.0, 0.0, 1.0, 0.3419, 0.0, 0.0, 1.0, 0.3419, 0.0, 0.0, 1.0, 0.3419, 0.0, 0.0, 1.0, 0.3419, 0.0, 0.0, 1.0, 0.3419, 0.0, 0.0, 1.0, 0.3419, 0.0, 0.0, 1.0, 0.3419, 0.0, 0.0, 1.0, 0.3419, 0.0, 0.0, 1.0, 0.3419, 0.0, 0.0, 1.0, 0.3419, 0.0, 0.0, 1.0, 0.3419, 0.0, 0.0, 1.0, 0.3419, 0.0, 0.0, 1.0, 0.3419, 0.0, 0.0, 1.0, 0.3419, 0.0, 0.0, 1.0, 0.3419, 0.0, 0.0, 1.0, 0.3419, 0.0, 0.0, 1.0, 0.3419, 0.0, 0.0, 1.0, 0.3419, 0.0, 0.0, 1.0, 0.3419, 0.0, 0.0, 1.0, 0.3419, 0.0, 0.0, 1.0, 0.3419, 0.0, 0.0, 1.0, 0.3419, 0.0, 0.0, 1.0, 0.3419, 0.0, 0.0, 1.0, 0.3419, 0.0, 0.0, 1.0, 0.3419, 0.0, 0.0, 1.0, 0.3419, 0.0, 0.0, 1.0, 0.3419, 0.0, 0.0, 1.0, 0.3419, 0.0, 0.0, 1.0, 0.3419, 0.0, 0.0, 1.0, 0.3419, 0.0, 0.0, 1.0, 0.3419, 0.0, 0.0, 1.0, 0.3419, 0.0, 0.0, 1.0, 0.3419, 0.0, 0.0, 1.0, 0.3419, 0.0, 0.0, 1.0, 0.3419, 0.0, 0.0, 1.0, 0.3419, 0.0, 0.0, 1.0, 0.3419, 0.0, 0.0, 1.0, 0.3419, 0.0, 0.0, 1.0, 0.3419, 0.0, 0.0, 1.0, 0.3419, 0.0, 0.0, 1.0, 0.3419, 0.0, 0.0, 1.0, 0.3419, 0.0, 0.0, 1.0, 0.3419, 0.0, 0.0, 1.0, 0.3419, 0.0, 0.0, 1.0, 0.3419, 0.0, 0.0, 1.0, 0.3419, 0.0, 0.0, 1.0, 0.3419, 0.0, 0.0, 1.0, 0.3419, 0.0, 0.0, 1.0, 0.3419, 0.0, 0.0, 1.0, 0.3419, 0.0, 0.0, 1.0, 0.3419, 0.0, 0.0, 1.0, 0.3419, 0.0, 0.0, 1.0, 0.3419, 0.0, 0.0, 1.0, 0.3419, 0.0, 0.0, 1.0, 0.3419, 0.0, 0.0, 1.0, 0.3419, 0.0, 0.0, 1.0, 0.3419, 0.0, 0.0, 1.0, 0.3419, 0.0, 0.0, 1.0, 0.3419, 0.0, 0.0, 1.0, 0.3419, 0.0, 0.0, 1.0, 0.3419, 0.0, 0.0, 1.0, 0.3419, 0.0, 0.0, 1.0, 0.3419, 0.0, 0.0, 1.0, 0.3419, 0.0, 0.0, 1.0, 0.3419, 0.0, 0.0, 1.0, 0.3419, 0.0, 0.0, 1.0, 0.3419, 0.0, 0.0, 1.0, 0.3419, 0.0, 0.0, 1.0, 0.3419, 0.0, 0.0, 1.0, 0.3419, 0.0, 0.0, 1.0, 0.3419, 0.0, 0.0, 1.0, 0.3419, 0.0, 0.0, 1.0, 0.3419, 0.0, 0.0, 1.0, 0.3419, 0.0, 0.0, 1.0, 0.3419, 0.0, 0.0, 1.0, 0.3419, 0.0, 0.0, 1.0, 0.3419, 0.0, 0.0, 1.0, 0.3419, 0.0, 0.0, 1.0, 0.3419, 0.0, 0.0, 1.0, 0.3419, 0.0, 0.0, 1.0, 0.3419, 0.0, 0.0, 1.0, 0.3419, 0.0, 0.0, 1.0, 0.3419, 0.0, 0.0, 1.0, 0.3419, 0.0, 0.0, 1.0, 0.3419, 0.0, 0.0, 1.0, 0.3419, 0.0, 0.0, 1.0, 0.3419, 0.0, 0.0, 1.0, 0.3419, 0.0, 0.0, 1.0, 0.3419, 0.0, 0.0, 1.0, 0.3419, 0.0, 0.0, 1.0, 0.3419, 0.0, 0.0, 1.0, 0.3419, 0.0, 0.0, 1.0, 0.3419, 0.0, 0.0, 1.0, 0.3419, 0.0, 0.0, 1.0, 0.3419, 0.0, 0.0, 1.0, 0.3419, 0.0, 0.0, 1.0, 0.3419, 0.0, 0.0, 1.0, 0.3419, 0.0, 0.0, 1.0, 0.3419, 0.0, 0.0, 1.0, 0.3419, 0.0, 0.0, 1.0, 0.3419, 0.0, 0.0, 1.0, 0.3419, 0.0, 0.0, 1.0, 0.3419, 0.0, 0.0, 1.0, 0.3419, 0.0, 0.0, 1.0, 0.3419, 0.0, 0.0, 1.0, 0.3419, 0.0, 0.0, 1.0, 0.3419, 0.0, 0.0, 1.0, 0.3419, 0.0, 0.0, 1.0, 0.3419, 0.0, 0.0, 1.0, 0.3419, 0.0, 0.0, 1.0, 0.3419, 0.0, 0.0, 1.0, 0.3419, 0.0, 0.0, 1.0, 0.3419, 0.0, 0.0, 1.0, 0.3419, 0.0, 0.0, 1.0, 0.3419, 0.0, 0.0, 1.0, 0.3419, 0.0, 0.0, 1.0, 0.3419, 0.0, 0.0, 1.0, 0.3419, 0.0, 0.0, 1.0, 0.3419, 0.0, 0.0, 1.0, 0.3419, 0.0, 0.0, 1.0, 0.3419, 0.0, 0.0, 1.0, 0.3419, 0.0, 0.0, 1.0, 0.3419, 0.0, 0.0, 1.0, 0.3419, 0.0, 0.0, 1.0, 0.3419, 0.0, 0.0, 1.0, 0.3419, 0.0, 0.0, 1.0, 0.3419, 0.0, 0.0, 1.0, 0.3419, 0.0, 0.0, 1.0, 0.3419, 0.0, 0.0, 1.0, 0.3419, 0.0, 0.0, 1.0, 0.3419, 0.0, 0.0, 1.0, 0.3419, 0.0, 0.0, 1.0, 0.3419, 0.0, 0.0, 1.0, 0.3419, 0.0, 0.0, 1.0, 0.3419, 0.0, 0.0, 1.0, 0.3419, 0.0, 0.0, 1.0, 0.3419, 0.0, 0.0, 1.0, 0.3419, 0.0, 0.0, 1.0, 0.3419, 0.0, 0.0, 1.0, 0.3419, 0.0, 0.0, 1.0, 0.3419, 0.0, 0.0, 1.0, 0.3419, 0.0, 0.0, 1.0, 0.3419, 0.0, 0.0, 1.0, 0.3419, 0.0, 0.0, 1.0, 0.3419, 0.0, 0.0, 1.0, 0.3419, 0.0, 0.0, 1.0, 0.3419, 0.0, 0.0, 1.0, 0.3419, 0.0, 0.0, 1.0, 0.3419, 0.0, 0.0, 1.0, 0.3419, 0.0, 0.0, 1.0, 0.3419, 0.0, 0.0, 1.0, 0.3419, 0.0, 0.0, 1.0, 0.3419, 0.0, 0.0, 1.0, 0.3419, 0.0, 0.0, 1.0, 0.3419, 0.0, 0.0, 1.0, 0.3419, 0.0, 0.0, 1.0, 0.3419, 0.0, 0.0, 1.0, 0.3419, 0.0, 0.0, 1.0, 0.3419, 0.0, 0.0, 1.0, 0.3419, 0.0, 0.0, 1.0, 0.3419, 0.0, 0.0, 1.0, 0.3419, 0.0, 0.0, 1.0, 0.3419, 0.0, 0.0, 1.0, 0.3419, 0.0, 0.0, 1.0, 0.3419, 0.0, 0.0, 1.0, 0.3419, 0.0, 0.0, 1.0, 0.3419, 0.0, 0.0, 1.0, 0.3419, 0.0, 0.0, 1.0, 0.3419, 0.0, 0.0, 1.0, 0.3419, 0.0, 0.0, 1.0, 0.3419, 0.0, 0.0, 1.0, 0.3419, 0.0, 0.0, 1.0, 0.3419, 0.0, 0.0, 1.0, 0.3419, 0.0, 0.0, 1.0, 0.3419, 0.0, 0.0, 1.0, 0.3419, 0.0, 0.0, 1.0, 0.3419, 0.0, 0.0, 1.0, 0.3419, 0.0, 0.0, 1.0, 0.3419, 0.0, 0.0, 1.0, 0.3419, 0.0, 0.0, 1.0, 0.3419, 0.0, 0.0, 1.0, 0.3419, 0.0, 0.0, 1.0, 0.3419, 0.0, 0.0, 1.0, 0.3419, 0.0, 0.0, 1.0, 0.3419, 0.0, 0.0, 1.0, 0.3419, 0.0, 0.0, 1.0, 0.3419, 0.0, 0.0, 1.0, 0.3419, 0.0, 0.0, 1.0, 0.3419, 0.0, 0.0, 1.0, 0.3419, 0.0, 0.0, 1.0, 0.3419, 0.0, 0.0, 1.0, 0.3419, 0.0, 0.0, 1.0, 0.3419, 0.0, 0.0, 1.0, 0.3419, 0.0, 0.0, 1.0, 0.3419, 0.0, 0.0, 1.0, 0.3419, 0.0, 0.0, 1.0, 0.3419, 0.0, 0.0, 1.0, 0.3419, 0.0, 0.0, 1.0, 0.3419, 0.0, 0.0, 1.0, 0.3419, 0.0, 0.0, 1.0, 0.3419, 0.0, 0.0, 1.0, 0.3419, 0.0, 0.0, 1.0, 0.3419, 0.0, 0.0, 1.0, 0.3419, 0.0, 0.0, 1.0, 0.3419, 0.0, 0.0, 1.0, 0.3419, 0.0, 0.0, 1.0, 0.3419, 0.0, 0.0, 1.0, 0.3419, 0.0, 0.0, 1.0, 0.3419, 0.0, 0.0, 1.0, 0.3419, 0.0, 0.0, 1.0, 0.3419, 0.0, 0.0, 1.0, 0.3419, 0.0, 0.0, 1.0, 0.3419, 0.0, 0.0, 1.0, 0.3419, 0.0, 0.0, 1.0, 0.3419, 0.0, 0.0, 1.0, 0.3419, 0.0, 0.0, 1.0, 0.3419, 0.0, 0.0, 1.0, 0.3419, 0.0, 0.0, 1.0, 0.3419, 0.0, 0.0, 1.0, 0.3419, 0.0, 0.0, 1.0, 0.3419, 0.0, 0.0, 1.0, 0.3419, 0.0, 0.0, 1.0, 0.3419, 0.0, 0.0, 1.0, 0.3419, 0.0, 0.0, 1.0, 0.3419, 0.0, 0.0, 1.0, 0.3419, 0.0, 0.0, 1.0, 0.3419, 0.0, 0.0, 1.0, 0.3419, 0.0, 0.0, 1.0, 0.3419, 0.0, 0.0, 1.0, 0.3419, 0.0, 0.0, 1.0, 0.3419, 0.0, 0.0, 1.0, 0.3419, 0.0, 0.0, 1.0, 0.3419, 0.0, 0.0, 1.0, 0.3419, 0.0, 0.0, 1.0, 0.3419, 0.0, 0.0, 1.0, 0.3419, 0.0, 0.0, 1.0, 0.3419, 0.0, 0.0, 1.0, 0.3419, 0.0, 0.0, 1.0, 0.3419, 0.0, 0.0, 1.0, 0.3419, 0.0, 0.0, 1.0, 0.3419, 0.0, 0.0, 1.0, 0.3419, 0.0, 0.0, 1.0, 0.3419, 0.0, 0.0, 1.0, 0.3419, 0.0, 0.0, 1.0, 0.3419, 0.0, 0.0, 1.0, 0.3419, 0.0, 0.0, 1.0, 0.3419, 0.0, 0.0, 1.0, 0.3419, 0.0, 0.0, 1.0, 0.3419, 0.0, 0.0, 1.0, 0.3419, 0.0, 0.0, 1.0, 0.3419, 0.0, 0.0, 1.0, 0.3419, 0.0, 0.0, 1.0, 0.3419, 0.0, 0.0, 1.0, 0.3419, 0.0, 0.0, 1.0, 0.3419, 0.0, 0.0, 1.0, 0.3419, 0.0, 0.0, 1.0, 0.3419, 0.0, 0.0, 1.0, 0.3419, 0.0, 0.0, 1.0, 0.3419, 0.0, 0.0, 1.0, 0.3419, 0.0, 0.0, 1.0, 0.3419, 0.0, 0.0, 1.0, 0.3419, 0.0, 0.0, 1.0, 0.3419, 0.0, 0.0, 1.0, 0.3419, 0.0, 0.0, 1.0, 0.3419, 0.0, 0.0, 1.0, 0.3419, 0.0, 0.0, 1.0, 0.3419, 0.0, 0.0, 1.0, 0.3419, 0.0, 0.0, 1.0, 0.3419, 0.0, 0.0, 1.0, 0.3419, 0.0, 0.0, 1.0, 0.3419, 0.0, 0.0, 1.0, 0.3419, 0.0, 0.0, 1.0, 0.3419, 0.0, 0.0, 1.0, 0.3419, 0.0, 0.0, 1.0, 0.3419, 0.0, 0.0, 1.0, 0.3419, 0.0, 0.0, 1.0, 0.3419, 0.0, 0.0, 1.0, 0.3419, 0.0, 0.0, 1.0, 0.3419, 0.0, 0.0, 1.0, 0.3419, 0.0, 0.0, 1.0, 0.3419, 0.0, 0.0, 1.0, 0.3419, 0.0, 0.0, 1.0, 0.3419, 0.0, 0.0, 1.0, 0.3419, 0.0, 0.0, 1.0, 0.3419, 0.0, 0.0, 1.0, 0.3419, 0.0, 0.0, 1.0, 0.3419, 0.0, 0.0, 1.0, 0.3419, 0.0, 0.0, 1.0, 0.3419, 0.0, 0.0, 1.0, 0.3419, 0.0, 0.0, 1.0, 0.3419, 0.0, 0.0, 1.0, 0.3419, 0.0, 0.0, 1.0, 0.3419, 0.0, 0.0, 1.0, 0.3419, 0.0, 0.0, 1.0, 0.3419, 0.0, 0.0, 1.0, 0.3419, 0.0, 0.0, 1.0, 0.3419, 0.0, 0.0, 1.0, 0.3419, 0.0, 0.0, 1.0, 0.3419, 0.0, 0.0, 1.0, 0.3419, 0.0, 0.0, 1.0, 0.3419, 0.0, 0.0, 1.0, 0.3419, 0.0, 0.0, 1.0, 0.3419, 0.0, 0.0, 1.0, 0.3419, 0.0, 0.0, 1.0, 0.3419, 0.0, 0.0, 1.0, 0.3419, 0.0, 0.0, 1.0, 0.3419, 0.0, 0.0, 1.0, 0.3419, 0.0, 0.0, 1.0, 0.3419, 0.0, 0.0, 1.0, 0.3419, 0.0, 0.0, 1.0, 0.3419, 0.0, 0.0, 1.0, 0.3419, 0.0, 0.0, 1.0, 0.3419, 0.0, 0.0, 1.0, 0.3419, 0.0, 0.0, 1.0, 0.3419, 0.0, 0.0, 1.0, 0.3419, 0.0, 0.0, 1.0, 0.3419, 0.0, 0.0, 1.0, 0.3419, 0.0, 0.0, 1.0, 0.3419, 0.0, 0.0, 1.0, 0.3419, 0.0, 0.0, 1.0, 0.3419, 0.0, 0.0, 1.0, 0.3419, 0.0, 0.0, 1.0, 0.3419, 0.0, 0.0, 1.0, 0.3419, 0.0, 0.0, 1.0, 0.3419, 0.0, 0.0, 1.0, 0.3419, 0.0, 0.0, 1.0, 0.3419, 0.0, 0.0, 1.0, 0.3419, 0.0, 0.0, 1.0, 0.3419, 0.0, 0.0, 1.0, 0.3419, 0.0, 0.0, 1.0])
me_reac2_1.materials.append(mat_reac2_1)
me_reac2_1.use_remesh_preserve_volume = False
me_reac2_1.use_remesh_preserve_attributes = False
me_reac2_1.use_mirror_vertex_groups = False
me_reac2_1.update()

# ---- objects
ob_reac2_1_mesh = bpy.data.objects.new('reac2_1_mesh', me_reac2_1)

# ---- transforms, parenting, visibility, modifiers, constraints
ob_reac2_1_mesh.location = (0.0, 0.0, 0.0)
ob_reac2_1_mesh.lineart.crease_threshold = 0.0

# ---- collection membership
col_collection_1.objects.link(ob_reac2_1_mesh)

# ---- scene / render settings (as saved in the file)
scene.frame_start = 1; scene.frame_end = 2; scene.frame_set(1)
scene.render.engine = 'BLENDER_EEVEE_NEXT'
scene.render.resolution_percentage = 50
scene.render.dither_intensity = 0.0
scene.cycles.use_denoising = False
scene.cycles.samples = 10
scene.cycles.sampling_pattern = 'TABULATED_SOBOL'
scene.cycles.light_sampling_threshold = 0.0
scene.cycles.use_adaptive_sampling = False
scene.cycles.use_light_tree = False
scene.cycles.blur_glossy = 0.0
scene.cycles.pixel_filter_type = 'GAUSSIAN'
scene.cycles.sample_clamp_indirect = 0.0
scene.view_settings.view_transform = 'Standard'
bpy.context.view_layer.update()

# ---- added for rendering (the .blend has no active camera and no usable light): camera, sun
cam_auto = bpy.data.cameras.new('AutoCamera')
cam_auto.lens = 50.0
cam_auto.sensor_width = 36.0
cam_auto.clip_end = 1000.0
ob_auto_camera = bpy.data.objects.new('AutoCamera', cam_auto)
scene.collection.objects.link(ob_auto_camera)
ob_auto_camera.location = (3.35022, -2.76025, 2.68014)
ob_auto_camera.rotation_euler = (1.09748, -7.21219e-08, 0.694738)
scene.camera = ob_auto_camera
light_auto_sun = bpy.data.lights.new('AutoSun', 'SUN')
light_auto_sun.energy = 3.0
light_auto_sun.angle = 0.0523599
ob_auto_sun = bpy.data.objects.new('AutoSun', light_auto_sun)
scene.collection.objects.link(ob_auto_sun)
ob_auto_sun.rotation_euler = (0.872665, 0.174533, 0.523599)
bpy.context.view_layer.update()
